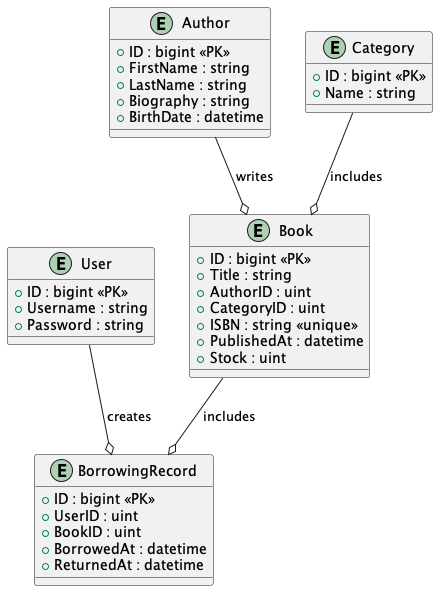

The diagram above was rendered by PlantUML. Its source (embedded in the PNG):
@startuml
entity "Book" {
  +ID : bigint <<PK>>
  +Title : string
  +AuthorID : uint
  +CategoryID : uint
  +ISBN : string <<unique>>
  +PublishedAt : datetime
  +Stock : uint
}

entity "Author" {
  +ID : bigint <<PK>>
  +FirstName : string
  +LastName : string
  +Biography : string
  +BirthDate : datetime
}

entity "User" {
  +ID : bigint <<PK>>
  +Username : string
  +Password : string
}

entity "Category" {
  +ID : bigint <<PK>>
  +Name : string
}

entity "BorrowingRecord" {
  +ID : bigint <<PK>>
  +UserID : uint
  +BookID : uint
  +BorrowedAt : datetime
  +ReturnedAt : datetime
}

"Author" --o "Book" : "writes"
"Category" --o "Book" : "includes"
"User" --o "BorrowingRecord" : "creates"
"Book" --o "BorrowingRecord" : "includes"

@enduml